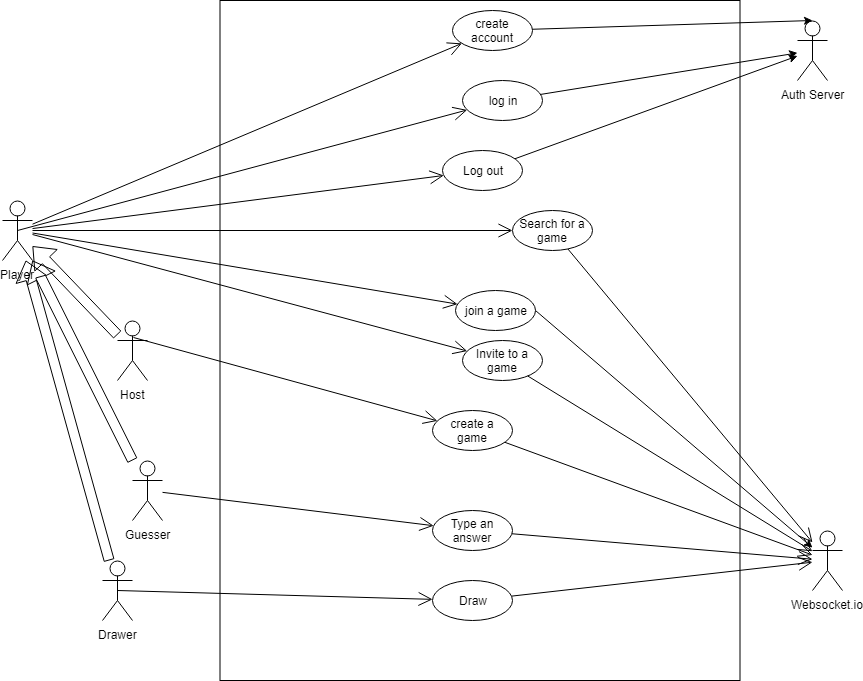

The diagram above was exported from draw.io. Its source (the exported page's mxGraphModel, read from the mxfile embedded in the PNG):
<mxGraphModel dx="2249" dy="1934" grid="1" gridSize="10" guides="1" tooltips="1" connect="1" arrows="1" fold="1" page="1" pageScale="1" pageWidth="827" pageHeight="1169" math="0" shadow="0">
  <root>
    <mxCell id="0" />
    <mxCell id="1" parent="0" />
    <mxCell id="GIGAskfnzqehLbVBFlmA-2" value="" style="rounded=0;whiteSpace=wrap;html=1;" parent="1" vertex="1">
      <mxGeometry x="177.5" y="-100" width="520" height="680" as="geometry" />
    </mxCell>
    <mxCell id="wuXcLf8a_gzSl492iyLE-2" value="Player" style="shape=umlActor;verticalLabelPosition=bottom;labelBackgroundColor=#ffffff;verticalAlign=top;html=1;outlineConnect=0;" parent="1" vertex="1">
      <mxGeometry x="-40" y="100" width="30" height="60" as="geometry" />
    </mxCell>
    <mxCell id="wuXcLf8a_gzSl492iyLE-4" value="create a game" style="ellipse;whiteSpace=wrap;html=1;" parent="1" vertex="1">
      <mxGeometry x="390" y="310" width="80" height="40" as="geometry" />
    </mxCell>
    <mxCell id="wuXcLf8a_gzSl492iyLE-6" value="Search for a game" style="ellipse;whiteSpace=wrap;html=1;" parent="1" vertex="1">
      <mxGeometry x="470" y="110" width="80" height="40" as="geometry" />
    </mxCell>
    <mxCell id="wuXcLf8a_gzSl492iyLE-7" value="Draw" style="ellipse;whiteSpace=wrap;html=1;" parent="1" vertex="1">
      <mxGeometry x="390" y="480" width="80" height="40" as="geometry" />
    </mxCell>
    <mxCell id="wuXcLf8a_gzSl492iyLE-8" value="Type an answer" style="ellipse;whiteSpace=wrap;html=1;" parent="1" vertex="1">
      <mxGeometry x="390" y="410" width="80" height="40" as="geometry" />
    </mxCell>
    <mxCell id="wuXcLf8a_gzSl492iyLE-13" value="log in" style="ellipse;whiteSpace=wrap;html=1;" parent="1" vertex="1">
      <mxGeometry x="420" y="-20" width="80" height="40" as="geometry" />
    </mxCell>
    <mxCell id="wuXcLf8a_gzSl492iyLE-14" value="create account" style="ellipse;whiteSpace=wrap;html=1;" parent="1" vertex="1">
      <mxGeometry x="410" y="-90" width="80" height="40" as="geometry" />
    </mxCell>
    <mxCell id="wuXcLf8a_gzSl492iyLE-16" value="Websocket.io" style="shape=umlActor;verticalLabelPosition=bottom;labelBackgroundColor=#ffffff;verticalAlign=top;html=1;outlineConnect=0;" parent="1" vertex="1">
      <mxGeometry x="770" y="430" width="30" height="60" as="geometry" />
    </mxCell>
    <mxCell id="wuXcLf8a_gzSl492iyLE-18" value="Invite to a game" style="ellipse;whiteSpace=wrap;html=1;" parent="1" vertex="1">
      <mxGeometry x="420" y="240" width="80" height="40" as="geometry" />
    </mxCell>
    <mxCell id="i_s0JJRiCJG8pLLiRxaB-5" value="Auth Server" style="shape=umlActor;verticalLabelPosition=bottom;labelBackgroundColor=#ffffff;verticalAlign=top;html=1;outlineConnect=0;" parent="1" vertex="1">
      <mxGeometry x="755" y="-80" width="30" height="60" as="geometry" />
    </mxCell>
    <mxCell id="GIGAskfnzqehLbVBFlmA-3" value="Host" style="shape=umlActor;verticalLabelPosition=bottom;labelBackgroundColor=#ffffff;verticalAlign=top;html=1;" parent="1" vertex="1">
      <mxGeometry x="75" y="220" width="30" height="60" as="geometry" />
    </mxCell>
    <mxCell id="GIGAskfnzqehLbVBFlmA-11" value="" style="endArrow=open;endFill=1;endSize=12;html=1;exitX=0.533;exitY=0.283;exitDx=0;exitDy=0;exitPerimeter=0;" parent="1" source="GIGAskfnzqehLbVBFlmA-3" target="wuXcLf8a_gzSl492iyLE-4" edge="1">
      <mxGeometry width="160" relative="1" as="geometry">
        <mxPoint x="50" y="200" as="sourcePoint" />
        <mxPoint x="190" y="720" as="targetPoint" />
      </mxGeometry>
    </mxCell>
    <mxCell id="GIGAskfnzqehLbVBFlmA-12" value="" style="endArrow=open;endFill=1;endSize=12;html=1;" parent="1" source="wuXcLf8a_gzSl492iyLE-2" target="wuXcLf8a_gzSl492iyLE-14" edge="1">
      <mxGeometry width="160" relative="1" as="geometry">
        <mxPoint x="30" y="720" as="sourcePoint" />
        <mxPoint x="190" y="720" as="targetPoint" />
      </mxGeometry>
    </mxCell>
    <mxCell id="i_s0JJRiCJG8pLLiRxaB-18" value="Log out" style="ellipse;whiteSpace=wrap;html=1;" parent="1" vertex="1">
      <mxGeometry x="400" y="50" width="80" height="40" as="geometry" />
    </mxCell>
    <mxCell id="GIGAskfnzqehLbVBFlmA-15" value="" style="endArrow=open;endFill=1;endSize=12;html=1;" parent="1" source="wuXcLf8a_gzSl492iyLE-2" target="wuXcLf8a_gzSl492iyLE-6" edge="1">
      <mxGeometry width="160" relative="1" as="geometry">
        <mxPoint x="30" y="720" as="sourcePoint" />
        <mxPoint x="190" y="720" as="targetPoint" />
      </mxGeometry>
    </mxCell>
    <mxCell id="GIGAskfnzqehLbVBFlmA-16" value="" style="endArrow=open;endFill=1;endSize=12;html=1;" parent="1" source="wuXcLf8a_gzSl492iyLE-2" target="wuXcLf8a_gzSl492iyLE-5" edge="1">
      <mxGeometry width="160" relative="1" as="geometry">
        <mxPoint x="30" y="720" as="sourcePoint" />
        <mxPoint x="190" y="720" as="targetPoint" />
      </mxGeometry>
    </mxCell>
    <mxCell id="GIGAskfnzqehLbVBFlmA-17" value="" style="endArrow=open;endFill=1;endSize=12;html=1;" parent="1" source="wuXcLf8a_gzSl492iyLE-2" target="wuXcLf8a_gzSl492iyLE-18" edge="1">
      <mxGeometry width="160" relative="1" as="geometry">
        <mxPoint x="30" y="760" as="sourcePoint" />
        <mxPoint x="190" y="760" as="targetPoint" />
        <Array as="points" />
      </mxGeometry>
    </mxCell>
    <mxCell id="GIGAskfnzqehLbVBFlmA-18" value="Drawer" style="shape=umlActor;verticalLabelPosition=bottom;labelBackgroundColor=#ffffff;verticalAlign=top;html=1;" parent="1" vertex="1">
      <mxGeometry x="60" y="460" width="30" height="60" as="geometry" />
    </mxCell>
    <mxCell id="i_s0JJRiCJG8pLLiRxaB-26" value="Guesser" style="shape=umlActor;verticalLabelPosition=bottom;labelBackgroundColor=#ffffff;verticalAlign=top;html=1;outlineConnect=0;" parent="1" vertex="1">
      <mxGeometry x="90" y="360" width="30" height="60" as="geometry" />
    </mxCell>
    <mxCell id="GIGAskfnzqehLbVBFlmA-34" value="" style="endArrow=open;endFill=1;endSize=12;html=1;exitX=0.5;exitY=0.5;exitDx=0;exitDy=0;exitPerimeter=0;" parent="1" source="GIGAskfnzqehLbVBFlmA-18" target="wuXcLf8a_gzSl492iyLE-7" edge="1">
      <mxGeometry width="160" relative="1" as="geometry">
        <mxPoint x="30" y="760" as="sourcePoint" />
        <mxPoint x="190" y="760" as="targetPoint" />
      </mxGeometry>
    </mxCell>
    <mxCell id="GIGAskfnzqehLbVBFlmA-41" value="" style="endArrow=open;endFill=1;endSize=12;html=1;exitX=0.5;exitY=0.5;exitDx=0;exitDy=0;exitPerimeter=0;" parent="1" source="wuXcLf8a_gzSl492iyLE-2" target="wuXcLf8a_gzSl492iyLE-13" edge="1">
      <mxGeometry width="160" relative="1" as="geometry">
        <mxPoint x="-80" y="760" as="sourcePoint" />
        <mxPoint x="80" y="760" as="targetPoint" />
        <Array as="points" />
      </mxGeometry>
    </mxCell>
    <mxCell id="GIGAskfnzqehLbVBFlmA-44" value="" style="endArrow=open;endFill=1;endSize=12;html=1;" parent="1" source="wuXcLf8a_gzSl492iyLE-2" target="i_s0JJRiCJG8pLLiRxaB-18" edge="1">
      <mxGeometry width="160" relative="1" as="geometry">
        <mxPoint x="-80" y="760" as="sourcePoint" />
        <mxPoint x="80" y="760" as="targetPoint" />
      </mxGeometry>
    </mxCell>
    <mxCell id="GIGAskfnzqehLbVBFlmA-45" value="" style="endArrow=open;endFill=1;endSize=12;html=1;" parent="1" source="wuXcLf8a_gzSl492iyLE-4" target="wuXcLf8a_gzSl492iyLE-16" edge="1">
      <mxGeometry width="160" relative="1" as="geometry">
        <mxPoint x="-80" y="760" as="sourcePoint" />
        <mxPoint x="80" y="760" as="targetPoint" />
      </mxGeometry>
    </mxCell>
    <mxCell id="GIGAskfnzqehLbVBFlmA-50" value="" style="endArrow=open;endFill=1;endSize=12;html=1;" parent="1" source="wuXcLf8a_gzSl492iyLE-6" target="wuXcLf8a_gzSl492iyLE-16" edge="1">
      <mxGeometry width="160" relative="1" as="geometry">
        <mxPoint x="-80" y="720" as="sourcePoint" />
        <mxPoint x="80" y="720" as="targetPoint" />
      </mxGeometry>
    </mxCell>
    <mxCell id="i_s0JJRiCJG8pLLiRxaB-31" value="" style="endArrow=classic;html=1;exitX=1;exitY=0.5;exitDx=0;exitDy=0;" parent="1" source="wuXcLf8a_gzSl492iyLE-5" target="wuXcLf8a_gzSl492iyLE-16" edge="1">
      <mxGeometry width="50" height="50" relative="1" as="geometry">
        <mxPoint x="-80" y="770" as="sourcePoint" />
        <mxPoint x="730" y="550" as="targetPoint" />
      </mxGeometry>
    </mxCell>
    <mxCell id="GIGAskfnzqehLbVBFlmA-58" value="" style="endArrow=open;endFill=1;endSize=12;html=1;" parent="1" source="wuXcLf8a_gzSl492iyLE-7" target="wuXcLf8a_gzSl492iyLE-16" edge="1">
      <mxGeometry width="160" relative="1" as="geometry">
        <mxPoint x="-90" y="760" as="sourcePoint" />
        <mxPoint x="70" y="760" as="targetPoint" />
      </mxGeometry>
    </mxCell>
    <mxCell id="GIGAskfnzqehLbVBFlmA-59" value="" style="endArrow=open;endFill=1;endSize=12;html=1;" parent="1" source="wuXcLf8a_gzSl492iyLE-8" target="wuXcLf8a_gzSl492iyLE-16" edge="1">
      <mxGeometry width="160" relative="1" as="geometry">
        <mxPoint x="-80" y="560" as="sourcePoint" />
        <mxPoint x="80" y="560" as="targetPoint" />
      </mxGeometry>
    </mxCell>
    <mxCell id="GIGAskfnzqehLbVBFlmA-60" value="" style="endArrow=open;endFill=1;endSize=12;html=1;" parent="1" source="wuXcLf8a_gzSl492iyLE-18" target="wuXcLf8a_gzSl492iyLE-16" edge="1">
      <mxGeometry width="160" relative="1" as="geometry">
        <mxPoint x="-80" y="560" as="sourcePoint" />
        <mxPoint x="80" y="560" as="targetPoint" />
      </mxGeometry>
    </mxCell>
    <mxCell id="GIGAskfnzqehLbVBFlmA-61" value="" style="shape=flexArrow;endArrow=classic;html=1;" parent="1" source="i_s0JJRiCJG8pLLiRxaB-26" target="wuXcLf8a_gzSl492iyLE-2" edge="1">
      <mxGeometry width="50" height="50" relative="1" as="geometry">
        <mxPoint x="-80" y="610" as="sourcePoint" />
        <mxPoint x="-60" y="240" as="targetPoint" />
      </mxGeometry>
    </mxCell>
    <mxCell id="GIGAskfnzqehLbVBFlmA-62" value="" style="shape=flexArrow;endArrow=classic;html=1;" parent="1" source="GIGAskfnzqehLbVBFlmA-18" target="wuXcLf8a_gzSl492iyLE-2" edge="1">
      <mxGeometry width="50" height="50" relative="1" as="geometry">
        <mxPoint x="40" y="290" as="sourcePoint" />
        <mxPoint x="-30" y="560" as="targetPoint" />
      </mxGeometry>
    </mxCell>
    <mxCell id="GIGAskfnzqehLbVBFlmA-63" value="" style="shape=flexArrow;endArrow=classic;html=1;" parent="1" source="GIGAskfnzqehLbVBFlmA-3" target="wuXcLf8a_gzSl492iyLE-2" edge="1">
      <mxGeometry width="50" height="50" relative="1" as="geometry">
        <mxPoint x="-80" y="610" as="sourcePoint" />
        <mxPoint x="-30" y="560" as="targetPoint" />
      </mxGeometry>
    </mxCell>
    <mxCell id="GIGAskfnzqehLbVBFlmA-64" value="" style="endArrow=classic;html=1;entryX=0.5;entryY=0;entryDx=0;entryDy=0;entryPerimeter=0;" parent="1" source="wuXcLf8a_gzSl492iyLE-14" target="i_s0JJRiCJG8pLLiRxaB-5" edge="1">
      <mxGeometry width="50" height="50" relative="1" as="geometry">
        <mxPoint x="-80" y="610" as="sourcePoint" />
        <mxPoint x="760" y="193" as="targetPoint" />
      </mxGeometry>
    </mxCell>
    <mxCell id="hBIndBLkWmXH7Jx_M9hG-3" value="" style="endArrow=open;endFill=1;endSize=12;html=1;" edge="1" parent="1" source="i_s0JJRiCJG8pLLiRxaB-26" target="wuXcLf8a_gzSl492iyLE-8">
      <mxGeometry width="160" relative="1" as="geometry">
        <mxPoint x="165" y="175" as="sourcePoint" />
        <mxPoint x="410.0981295559659" y="183.59993437038474" as="targetPoint" />
      </mxGeometry>
    </mxCell>
    <mxCell id="wuXcLf8a_gzSl492iyLE-5" value="join a game" style="ellipse;whiteSpace=wrap;html=1;" parent="1" vertex="1">
      <mxGeometry x="413" y="190" width="80" height="40" as="geometry" />
    </mxCell>
    <mxCell id="hBIndBLkWmXH7Jx_M9hG-9" value="" style="endArrow=classic;html=1;" edge="1" parent="1" source="wuXcLf8a_gzSl492iyLE-13" target="i_s0JJRiCJG8pLLiRxaB-5">
      <mxGeometry width="50" height="50" relative="1" as="geometry">
        <mxPoint x="499.9221031393158" y="-61.24756572310366" as="sourcePoint" />
        <mxPoint x="780" y="-70" as="targetPoint" />
      </mxGeometry>
    </mxCell>
    <mxCell id="hBIndBLkWmXH7Jx_M9hG-10" value="" style="endArrow=classic;html=1;" edge="1" parent="1" source="i_s0JJRiCJG8pLLiRxaB-18" target="i_s0JJRiCJG8pLLiRxaB-5">
      <mxGeometry width="50" height="50" relative="1" as="geometry">
        <mxPoint x="508.11193768735757" y="3.927928571844859" as="sourcePoint" />
        <mxPoint x="765" y="-37.58064516129025" as="targetPoint" />
      </mxGeometry>
    </mxCell>
  </root>
</mxGraphModel>